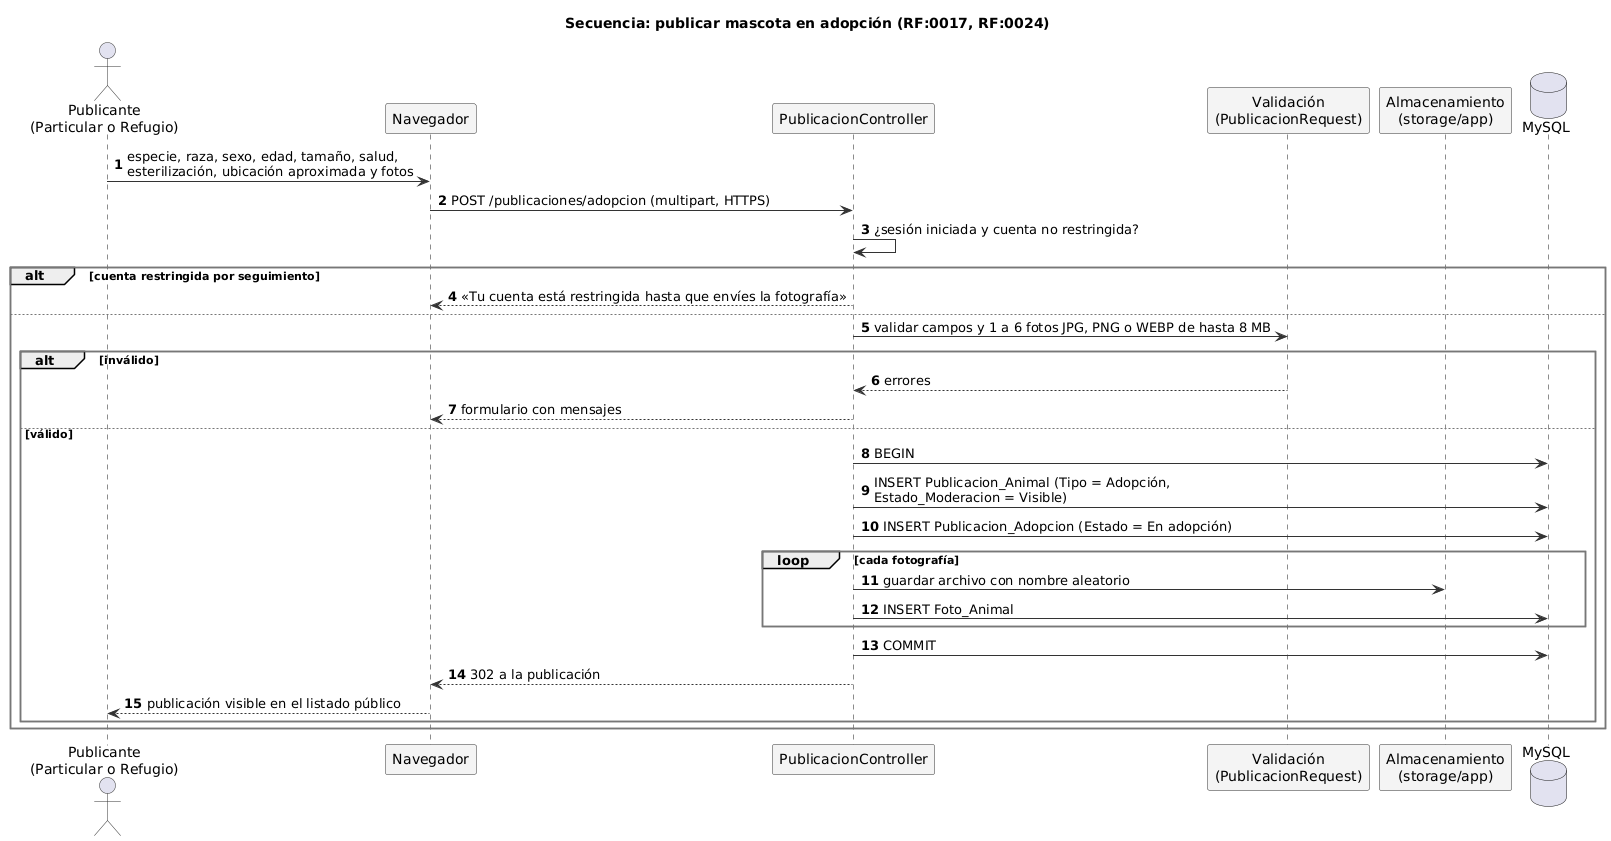

The diagram above was rendered by PlantUML. Its source (embedded in the PNG):
@startuml sec-publicar-adopcion
!include _estilo.iuml
title Secuencia: publicar mascota en adopción (RF:0017, RF:0024)
autonumber
actor "Publicante\n(Particular o Refugio)" as P
participant "Navegador" as N
participant "PublicacionController" as C
participant "Validación\n(PublicacionRequest)" as V
participant "Almacenamiento\n(storage/app)" as S
database "MySQL" as DB

P -> N : especie, raza, sexo, edad, tamaño, salud,\nesterilización, ubicación aproximada y fotos
N -> C : POST /publicaciones/adopcion (multipart, HTTPS)
C -> C : ¿sesión iniciada y cuenta no restringida?
alt cuenta restringida por seguimiento
  C --> N : «Tu cuenta está restringida hasta que envíes la fotografía»
else
  C -> V : validar campos y 1 a 6 fotos JPG, PNG o WEBP de hasta 8 MB
  alt inválido
    V --> C : errores
    C --> N : formulario con mensajes
  else válido
    C -> DB : BEGIN
    C -> DB : INSERT Publicacion_Animal (Tipo = Adopción,\nEstado_Moderacion = Visible)
    C -> DB : INSERT Publicacion_Adopcion (Estado = En adopción)
    loop cada fotografía
      C -> S : guardar archivo con nombre aleatorio
      C -> DB : INSERT Foto_Animal
    end
    C -> DB : COMMIT
    C --> N : 302 a la publicación
    N --> P : publicación visible en el listado público
  end
end
@enduml